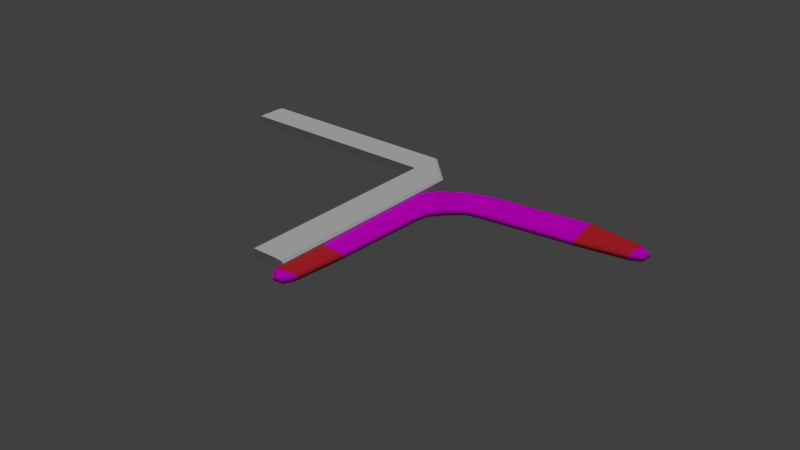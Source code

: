 # Source: boomerang2.blend  (saved by Blender 2.77.0; exported with 4.5.12 LTS)
import bpy
from mathutils import Matrix  # noqa: F401  (used for matrix-valued properties, if any)

bpy.ops.wm.read_factory_settings(use_empty=True)
scene = bpy.context.scene
scene.name = 'Scene'

# ---- collections
col_collection_1 = bpy.data.collections.new('Collection 1'); scene.collection.children.link(col_collection_1)

# ---- images (referenced by path relative to the original .blend; pixels are not part of the script)
import os
ASSET_DIR = os.environ.get("B2B_ASSET_DIR", "")  # directory of the original .blend (textures are referenced by path, not embedded)
HERE = os.path.dirname(os.path.abspath(__file__))  # packed textures are extracted next to this script under _unpacked/

def load_image(name, relpath, width, height, colorspace="sRGB"):
    """Load a texture the original file referenced (path relative to the .blend, or extracted next to this script)."""
    p = next((c for c in (os.path.join(HERE, relpath), os.path.join(ASSET_DIR, relpath)) if relpath and os.path.exists(c)), "")
    if p:
        img = bpy.data.images.load(p, check_existing=True)
        img.name = name
    else:  # same state as the original file: an image datablock whose file is absent (Cycles renders it pink)
        img = bpy.data.images.new(name, width, height)
        img.source = "FILE"
        img.filepath = "//" + (relpath or name)
    img.colorspace_settings.name = colorspace
    return img
img_brazilian_rosewood_tif_001 = load_image('Brazilian_Rosewood.tif.001', 'Brazilian_Rosewood.tif', 1024, 1024, 'sRGB')

# ---- materials (node trees are filled in below, after node groups)
mat_grip = bpy.data.materials.new('Grip')
mat_grip.alpha_threshold = 0.0
mat_grip.diffuse_color = (0.8, 0.02712, 0.04174, 1.0)
mat_grip.roughness = 0.5
mat_wood = bpy.data.materials.new('Wood')
mat_wood.alpha_threshold = 0.0
mat_wood.roughness = 0.5

# ---- material node trees
mat_wood.use_nodes = True; mat_wood.node_tree.nodes.clear()
_N = mat_wood.node_tree.nodes; _L = mat_wood.node_tree.links
n0 = _N.new('ShaderNodeOutputMaterial'); n0.name = 'Material Output'; n0.location = (300, 300)
n1 = _N.new('ShaderNodeBsdfDiffuse'); n1.name = 'Diffuse BSDF'; n1.location = (10, 300)
n2 = _N.new('ShaderNodeTexImage'); n2.name = 'Image Texture'; n2.location = (-180, 300)
n2.width = 140
n2.image = img_brazilian_rosewood_tif_001
_L.new(n1.outputs[0], n0.inputs[0])
_L.new(n2.outputs[0], n1.inputs[0])
n0.is_active_output = True

# ---- world
world_world = bpy.data.worlds.new('World'); scene.world = world_world
world_world.color = (0.05088, 0.05088, 0.05088)
world_world.use_sun_shadow = False
world_world.sun_shadow_jitter_overblur = 0.0
world_world.cycles.sampling_method = 'MANUAL'

# ---- lights
light_hemi_001 = bpy.data.lights.new('Hemi.001', 'SUN')
light_hemi_001.transmission_factor = 0.0
light_hemi_001.angle = 0.1993
light_hemi_001.energy = 1.0
light_hemi_001.shadow_buffer_clip_start = 0.5
light_hemi_001.shadow_soft_size = 0.1
light_hemi_001.shadow_cascade_max_distance = 1000.0

# ---- meshes
me_cube = bpy.data.meshes.new('Cube')
me_cube.from_pydata([(-0.1257, -0.04913, 0.01657), (-0.1257, -0.04913, -0.01176), (-0.1257, 0.5831, 0.01657), (-0.1257, 0.5831, -0.01176), (-0.758, 0.5831, 0.01657), (-0.758, 0.5831, -0.01176), (-0.1258, 0.5831, 0.01657), (-0.1258, 0.5831, -0.01176), (-0.06152, -0.04913, -0.01176), (-0.02248, -0.04913, -0.002342), (-0.042, -0.04913, -0.01049), (-0.02771, -0.04913, -0.007049), (-0.06152, 0.5831, -0.01176), (-0.02248, 0.5831, -0.002342), (-0.042, 0.5831, -0.01049), (-0.02771, 0.5831, -0.007049), (-0.758, 0.6863, -0.002342), (-0.758, 0.6473, -0.01176), (-0.758, 0.681, -0.007049), (-0.758, 0.6668, -0.01049), (-0.1258, 0.6863, -0.002342), (-0.1258, 0.6473, -0.01176), (-0.1258, 0.681, -0.007049), (-0.1258, 0.6668, -0.01049), (-0.02248, -0.04913, 0.00964), (-0.05122, -0.04913, 0.01657), (-0.0309, -0.04913, 0.01454), (-0.02248, 0.5831, 0.00964), (-0.05122, 0.5831, 0.01657), (-0.0309, 0.5831, 0.01454), (-0.758, 0.6576, 0.01657), (-0.758, 0.6863, 0.009639), (-0.758, 0.6779, 0.01454), (-0.1258, 0.6576, 0.01657), (-0.1258, 0.6863, 0.00964), (-0.1258, 0.6779, 0.01454)], [], [(1, 3, 12, 8), (3, 1, 0, 2), (2, 28, 33, 6), (1, 8, 10, 11, 9, 24, 26, 25, 0), (12, 3, 7, 21), (5, 7, 6, 4), (16, 18, 19, 17, 5, 4, 30, 32, 31), (4, 6, 33, 30), (17, 21, 7, 5), (20, 16, 31, 34), (27, 13, 20, 34), (8, 12, 14, 10), (10, 14, 15, 11), (11, 15, 13, 9), (21, 17, 19, 23), (23, 19, 18, 22), (22, 18, 16, 20), (12, 21, 23, 14), (14, 23, 22, 15), (15, 22, 20, 13), (9, 13, 27, 24), (28, 25, 26, 29), (29, 26, 24, 27), (30, 33, 35, 32), (32, 35, 34, 31), (27, 34, 35, 29), (29, 35, 33, 28), (25, 28, 2, 0)])
me_cube.use_remesh_preserve_volume = False
me_cube.use_remesh_preserve_attributes = False
me_cube.use_mirror_vertex_groups = False
me_cube.update()
me_boomerang = bpy.data.meshes.new('Boomerang')
me_boomerang.from_pydata([(0.4653, 0.342, -0.01701), (0.4666, 0.3481, -0.01094), (0.4413, 0.2338, -0.01094), (0.4427, 0.24, -0.01701), (0.5261, 0.3085, -0.01701), (0.5288, 0.3138, -0.01094), (0.4766, 0.209, -0.01094), (0.4793, 0.2143, -0.01701), (0.7544, 0.1149, -0.01701), (0.758, 0.1194, -0.01094), (0.6845, 0.02835, -0.01094), (0.6881, 0.03281, -0.01701), (0.8491, -0.02025, -0.01701), (0.8533, -0.01659, -0.01094), (0.7997, -0.06314, -0.01094), (0.8041, -0.05932, -0.01701), (0.8587, -0.05693, -0.01094), (0.8535, -0.05339, -0.01701), (0.8346, -0.06984, -0.01701), (0.8368, -0.07595, -0.01094), (0.4666, 0.3481, -0.006074), (0.4653, 0.342, 2.142e-07), (0.4427, 0.24, 2.142e-07), (0.4413, 0.2338, -0.006074), (0.5288, 0.3138, -0.006074), (0.5261, 0.3085, 2.142e-07), (0.4793, 0.2143, 2.142e-07), (0.4766, 0.209, -0.006074), (0.758, 0.1194, -0.006074), (0.7544, 0.1149, 2.142e-07), (0.6881, 0.03281, 2.142e-07), (0.6845, 0.02835, -0.006074), (0.8533, -0.01659, -0.006074), (0.8491, -0.02025, 2.142e-07), (0.8041, -0.05932, 2.142e-07), (0.7997, -0.06314, -0.006074), (0.8535, -0.05339, 2.142e-07), (0.8587, -0.05693, -0.006074), (0.8368, -0.07595, -0.006074), (0.8346, -0.06984, 2.142e-07), (0.3897, 0.3621, -0.01701), (0.3897, 0.3685, -0.01094), (0.3897, 0.2385, -0.01094), (0.3897, 0.2448, -0.01701), (0.3142, 0.342, -0.01701), (0.3129, 0.3481, -0.01094), (0.3381, 0.2338, -0.01094), (0.3368, 0.24, -0.01701), (0.2534, 0.3085, -0.01701), (0.2507, 0.3138, -0.01094), (0.3028, 0.209, -0.01094), (0.3002, 0.2143, -0.01701), (0.02511, 0.1149, -0.01701), (0.02147, 0.1194, -0.01094), (0.09497, 0.02835, -0.01094), (0.09138, 0.03281, -0.01701), (-0.06963, -0.02025, -0.01701), (-0.07385, -0.01659, -0.01094), (-0.02021, -0.06314, -0.01094), (-0.02461, -0.05932, -0.01701), (-0.07925, -0.05693, -0.01094), (-0.07406, -0.05339, -0.01701), (-0.05511, -0.06984, -0.01701), (-0.05734, -0.07595, -0.01094), (0.3897, 0.3685, -0.006074), (0.3897, 0.3621, 2.142e-07), (0.3897, 0.2448, 2.142e-07), (0.3897, 0.2385, -0.006074), (0.3129, 0.3481, -0.006074), (0.3142, 0.342, 2.142e-07), (0.3368, 0.24, 2.142e-07), (0.3381, 0.2338, -0.006074), (0.2507, 0.3138, -0.006074), (0.2534, 0.3085, 2.142e-07), (0.3002, 0.2143, 2.142e-07), (0.3028, 0.209, -0.006074), (0.02147, 0.1194, -0.006074), (0.02511, 0.1149, 2.142e-07), (0.09138, 0.03281, 2.142e-07), (0.09497, 0.02835, -0.006074), (-0.07385, -0.01659, -0.006074), (-0.06963, -0.02025, 2.142e-07), (-0.02461, -0.05932, 2.142e-07), (-0.02021, -0.06314, -0.006074), (-0.07406, -0.05339, 2.142e-07), (-0.07925, -0.05693, -0.006074), (-0.05734, -0.07595, -0.006074), (-0.05511, -0.06984, 2.142e-07)], [], [(41, 1, 20, 64), (1, 5, 24, 20), (5, 9, 28, 24), (9, 13, 32, 28), (13, 16, 37, 32), (22, 21, 25, 26), (26, 25, 29, 30), (30, 29, 33, 34), (34, 33, 36, 39), (6, 2, 23, 27), (66, 65, 21, 22), (2, 42, 67, 23), (16, 19, 38, 37), (15, 18, 17, 12), (11, 15, 12, 8), (19, 14, 35, 38), (7, 11, 8, 4), (14, 10, 31, 35), (3, 7, 4, 0), (10, 6, 27, 31), (3, 43, 42, 2), (40, 0, 1, 41), (7, 3, 2, 6), (0, 4, 5, 1), (11, 7, 6, 10), (4, 8, 9, 5), (15, 11, 10, 14), (8, 12, 13, 9), (17, 18, 19, 16), (18, 15, 14, 19), (12, 17, 16, 13), (23, 67, 66, 22), (64, 20, 21, 65), (27, 23, 22, 26), (20, 24, 25, 21), (31, 27, 26, 30), (24, 28, 29, 25), (35, 31, 30, 34), (28, 32, 33, 29), (37, 38, 39, 36), (38, 35, 34, 39), (32, 37, 36, 33), (43, 3, 0, 40), (41, 64, 68, 45), (45, 68, 72, 49), (49, 72, 76, 53), (53, 76, 80, 57), (57, 80, 85, 60), (70, 74, 73, 69), (74, 78, 77, 73), (78, 82, 81, 77), (82, 87, 84, 81), (50, 75, 71, 46), (66, 70, 69, 65), (42, 67, 66, 65, 64, 41, 40, 43), (46, 71, 67, 42), (60, 85, 86, 63), (59, 56, 61, 62), (55, 52, 56, 59), (63, 86, 83, 58), (51, 48, 52, 55), (58, 83, 79, 54), (47, 44, 48, 51), (54, 79, 75, 50), (47, 46, 42, 43), (40, 41, 45, 44), (51, 50, 46, 47), (44, 45, 49, 48), (55, 54, 50, 51), (48, 49, 53, 52), (59, 58, 54, 55), (52, 53, 57, 56), (61, 60, 63, 62), (62, 63, 58, 59), (56, 57, 60, 61), (71, 70, 66, 67), (64, 65, 69, 68), (75, 74, 70, 71), (68, 69, 73, 72), (79, 78, 74, 75), (72, 73, 77, 76), (83, 82, 78, 79), (76, 77, 81, 80), (85, 84, 87, 86), (86, 87, 82, 83), (80, 81, 84, 85), (43, 40, 44, 47)])
me_boomerang.polygons.foreach_set('use_smooth', [True] * 87)
me_boomerang.polygons.foreach_set('material_index', [1, 1, 1, 0, 1, 1, 1, 0, 1, 1, 1, 1, 1, 1, 0, 1, 1, 0, 1, 1, 1, 1, 1, 1, 1, 1, 0, 0, 1, 1, 1, 1, 1, 1, 1, 1, 1, 0, 0, 1, 1, 1, 1, 1, 1, 1, 0, 1, 1, 1, 0, 1, 1, 1, 1, 1, 1, 1, 0, 1, 1, 0, 1, 1, 1, 1, 1, 1, 1, 1, 0, 0, 1, 1, 1, 1, 1, 1, 1, 1, 1, 0, 0, 1, 1, 1, 1])
_uv = me_boomerang.uv_layers.new(name='UVMap')
_uv.uv.foreach_set('vector', [0.4998, 0.503, 0.5383, 0.503, 0.5383, 0.5055, 0.4998, 0.5055, 0.5383, 0.503, 0.5693, 0.503, 0.5693, 0.5055, 0.5383, 0.5055, 0.5693, 0.503, 0.6839, 0.503, 0.6839, 0.5055, 0.5693, 0.5055, 0.6013, 0.503, 0.5333, 0.503, 0.5333, 0.5055, 0.6013, 0.5055, 0.5333, 0.503, 0.5131, 0.503, 0.5131, 0.5055, 0.5333, 0.5055, 0.5263, 0.6616, 0.5376, 0.7126, 0.568, 0.6959, 0.5446, 0.6488, 0.5446, 0.6488, 0.568, 0.6959, 0.6821, 0.5991, 0.649, 0.558, 0.649, 0.558, 0.6821, 0.5991, 0.7295, 0.5315, 0.707, 0.512, 0.707, 0.512, 0.7295, 0.5315, 0.7317, 0.5149, 0.7222, 0.5067, 0.5433, 0.503, 0.5256, 0.503, 0.5256, 0.5055, 0.5433, 0.5055, 0.4998, 0.664, 0.4998, 0.7227, 0.5376, 0.7126, 0.5263, 0.6616, 0.5256, 0.503, 0.4998, 0.503, 0.4998, 0.5055, 0.5256, 0.5055, 0.7343, 0.503, 0.7234, 0.503, 0.7234, 0.5055, 0.7343, 0.5055, 0.707, 0.512, 0.7222, 0.5067, 0.7317, 0.5149, 0.7295, 0.5315, 0.649, 0.558, 0.707, 0.512, 0.7295, 0.5315, 0.6821, 0.5991, 0.7234, 0.503, 0.7048, 0.503, 0.7048, 0.5055, 0.7234, 0.5055, 0.5446, 0.6488, 0.649, 0.558, 0.6821, 0.5991, 0.568, 0.6959, 0.7048, 0.503, 0.6472, 0.503, 0.6472, 0.5055, 0.7048, 0.5055, 0.5263, 0.6616, 0.5446, 0.6488, 0.568, 0.6959, 0.5376, 0.7126, 0.6472, 0.503, 0.5433, 0.503, 0.5433, 0.5055, 0.6472, 0.5055, 0.5263, 0.6616, 0.4998, 0.664, 0.4998, 0.6609, 0.5256, 0.6585, 0.4998, 0.7227, 0.5376, 0.7126, 0.5383, 0.7157, 0.4998, 0.7259, 0.5446, 0.6488, 0.5263, 0.6616, 0.5256, 0.6585, 0.5433, 0.6461, 0.5376, 0.7126, 0.568, 0.6959, 0.5693, 0.6985, 0.5383, 0.7157, 0.649, 0.558, 0.5446, 0.6488, 0.5433, 0.6461, 0.6472, 0.5558, 0.568, 0.6959, 0.6821, 0.5991, 0.6839, 0.6013, 0.5693, 0.6985, 0.707, 0.512, 0.649, 0.558, 0.6472, 0.5558, 0.7048, 0.51, 0.6821, 0.5991, 0.7295, 0.5315, 0.7316, 0.5333, 0.6839, 0.6013, 0.7317, 0.5149, 0.7222, 0.5067, 0.7234, 0.5036, 0.7343, 0.5131, 0.7222, 0.5, 0.707, 0.5, 0.7048, 0.503, 0.7234, 0.503, 0.5315, 0.5, 0.5149, 0.5, 0.5131, 0.503, 0.5333, 0.503, 0.5256, 0.6585, 0.4998, 0.6609, 0.4998, 0.664, 0.5263, 0.6616, 0.4998, 0.7259, 0.5383, 0.7157, 0.5376, 0.7126, 0.4998, 0.7227, 0.5433, 0.6461, 0.5256, 0.6585, 0.5263, 0.6616, 0.5446, 0.6488, 0.5383, 0.7157, 0.5693, 0.6985, 0.568, 0.6959, 0.5376, 0.7126, 0.6472, 0.5558, 0.5433, 0.6461, 0.5446, 0.6488, 0.649, 0.558, 0.5693, 0.6985, 0.6839, 0.6013, 0.6821, 0.5991, 0.568, 0.6959, 0.7048, 0.51, 0.6472, 0.5558, 0.649, 0.558, 0.707, 0.512, 0.6839, 0.6013, 0.7316, 0.5333, 0.7295, 0.5315, 0.6821, 0.5991, 0.7343, 0.5131, 0.7234, 0.5036, 0.7222, 0.5067, 0.7317, 0.5149, 0.7234, 0.5055, 0.7048, 0.5055, 0.707, 0.5085, 0.7222, 0.5085, 0.5333, 0.5055, 0.5131, 0.5055, 0.5149, 0.5085, 0.5315, 0.5085, 0.4998, 0.664, 0.5263, 0.6616, 0.5376, 0.7126, 0.4998, 0.7227, 0.4998, 0.503, 0.4998, 0.5055, 0.4614, 0.5055, 0.4614, 0.503, 0.4614, 0.503, 0.4614, 0.5055, 0.4303, 0.5055, 0.4303, 0.503, 0.4303, 0.503, 0.4303, 0.5055, 0.3157, 0.5055, 0.3157, 0.503, 0.6013, 0.503, 0.6013, 0.5055, 0.5333, 0.5055, 0.5333, 0.503, 0.5333, 0.503, 0.5333, 0.5055, 0.5131, 0.5055, 0.5131, 0.503, 0.4733, 0.6616, 0.4551, 0.6488, 0.4316, 0.6959, 0.462, 0.7126, 0.4551, 0.6488, 0.3506, 0.558, 0.3175, 0.5991, 0.4316, 0.6959, 0.3506, 0.558, 0.2926, 0.512, 0.2701, 0.5315, 0.3175, 0.5991, 0.2926, 0.512, 0.2774, 0.5067, 0.2679, 0.5149, 0.2701, 0.5315, 0.4564, 0.503, 0.4564, 0.5055, 0.474, 0.5055, 0.474, 0.503, 0.4998, 0.664, 0.4733, 0.6616, 0.462, 0.7126, 0.4998, 0.7227, 0.6609, 0.503, 0.6609, 0.5055, 0.664, 0.5085, 0.7227, 0.5085, 0.7259, 0.5055, 0.7259, 0.503, 0.7227, 0.5, 0.664, 0.5, 0.474, 0.503, 0.474, 0.5055, 0.4998, 0.5055, 0.4998, 0.503, 0.2653, 0.503, 0.2653, 0.5055, 0.2763, 0.5055, 0.2763, 0.503, 0.2926, 0.512, 0.2701, 0.5315, 0.2679, 0.5149, 0.2774, 0.5067, 0.3506, 0.558, 0.3175, 0.5991, 0.2701, 0.5315, 0.2926, 0.512, 0.2763, 0.503, 0.2763, 0.5055, 0.2948, 0.5055, 0.2948, 0.503, 0.4551, 0.6488, 0.4316, 0.6959, 0.3175, 0.5991, 0.3506, 0.558, 0.2948, 0.503, 0.2948, 0.5055, 0.3524, 0.5055, 0.3524, 0.503, 0.4733, 0.6616, 0.462, 0.7126, 0.4316, 0.6959, 0.4551, 0.6488, 0.3524, 0.503, 0.3524, 0.5055, 0.4564, 0.5055, 0.4564, 0.503, 0.4733, 0.6616, 0.474, 0.6585, 0.4998, 0.6609, 0.4998, 0.664, 0.4998, 0.7227, 0.4998, 0.7259, 0.4614, 0.7157, 0.462, 0.7126, 0.4551, 0.6488, 0.4564, 0.6461, 0.474, 0.6585, 0.4733, 0.6616, 0.462, 0.7126, 0.4614, 0.7157, 0.4303, 0.6985, 0.4316, 0.6959, 0.3506, 0.558, 0.3524, 0.5558, 0.4564, 0.6461, 0.4551, 0.6488, 0.4316, 0.6959, 0.4303, 0.6985, 0.3157, 0.6013, 0.3175, 0.5991, 0.2926, 0.512, 0.2948, 0.51, 0.3524, 0.5558, 0.3506, 0.558, 0.3175, 0.5991, 0.3157, 0.6013, 0.268, 0.5333, 0.2701, 0.5315, 0.2679, 0.5149, 0.2653, 0.5131, 0.2763, 0.5036, 0.2774, 0.5067, 0.2774, 0.5, 0.2763, 0.503, 0.2948, 0.503, 0.2926, 0.5, 0.5315, 0.5, 0.5333, 0.503, 0.5131, 0.503, 0.5149, 0.5, 0.474, 0.6585, 0.4733, 0.6616, 0.4998, 0.664, 0.4998, 0.6609, 0.4998, 0.7259, 0.4998, 0.7227, 0.462, 0.7126, 0.4614, 0.7157, 0.4564, 0.6461, 0.4551, 0.6488, 0.4733, 0.6616, 0.474, 0.6585, 0.4614, 0.7157, 0.462, 0.7126, 0.4316, 0.6959, 0.4303, 0.6985, 0.3524, 0.5558, 0.3506, 0.558, 0.4551, 0.6488, 0.4564, 0.6461, 0.4303, 0.6985, 0.4316, 0.6959, 0.3175, 0.5991, 0.3157, 0.6013, 0.2948, 0.51, 0.2926, 0.512, 0.3506, 0.558, 0.3524, 0.5558, 0.3157, 0.6013, 0.3175, 0.5991, 0.2701, 0.5315, 0.268, 0.5333, 0.2653, 0.5131, 0.2679, 0.5149, 0.2774, 0.5067, 0.2763, 0.5036, 0.2763, 0.5055, 0.2774, 0.5085, 0.2926, 0.5085, 0.2948, 0.5055, 0.5333, 0.5055, 0.5315, 0.5085, 0.5149, 0.5085, 0.5131, 0.5055, 0.4998, 0.664, 0.4998, 0.7227, 0.462, 0.7126, 0.4733, 0.6616])
me_boomerang.materials.append(mat_grip)
me_boomerang.materials.append(mat_wood)
me_boomerang.use_remesh_preserve_volume = False
me_boomerang.use_remesh_preserve_attributes = False
me_boomerang.use_mirror_vertex_groups = False
me_boomerang.update()

# ---- objects
ob_cube_001 = bpy.data.objects.new('Cube.001', me_cube)
ob_hemi = bpy.data.objects.new('Hemi', light_hemi_001)
ob_boomerang = bpy.data.objects.new('Boomerang', me_boomerang)

# ---- transforms, parenting, visibility, modifiers, constraints
ob_cube_001.location = (0.0, 0.0, 0.0)
ob_cube_001.lineart.crease_threshold = 0.0
ob_hemi.location = (-0.3901, 0.08323, 0.01701)
ob_hemi.lineart.crease_threshold = 0.0
ob_boomerang.location = (0.0, 0.0, 0.0)
ob_boomerang.rotation_euler = (0.0, -0.0, 0.8185)
ob_boomerang.hide_viewport = True
ob_boomerang.lineart.crease_threshold = 0.0
_vg = ob_boomerang.vertex_groups.new(name='Grips')

# ---- collection membership
col_collection_1.objects.link(ob_cube_001)
col_collection_1.objects.link(ob_hemi)
col_collection_1.objects.link(ob_boomerang)

# ---- scene / render settings (as saved in the file)
scene.frame_start = 1; scene.frame_end = 250; scene.frame_set(1)
scene.render.engine = 'CYCLES'
scene.render.dither_intensity = 0.0
scene.cycles.use_denoising = False
scene.cycles.samples = 128
scene.cycles.sampling_pattern = 'TABULATED_SOBOL'
scene.cycles.light_sampling_threshold = 0.0
scene.cycles.use_adaptive_sampling = False
scene.cycles.use_light_tree = False
scene.cycles.blur_glossy = 0.0
scene.cycles.sample_clamp_indirect = 0.0
scene.view_settings.view_transform = 'Standard'
bpy.context.view_layer.update()

# ---- added for rendering (the .blend has no active camera): camera
cam_auto = bpy.data.cameras.new('AutoCamera')
cam_auto.lens = 50.0
cam_auto.sensor_width = 36.0
cam_auto.clip_end = 1000.0
ob_auto_camera = bpy.data.objects.new('AutoCamera', cam_auto)
scene.collection.objects.link(ob_auto_camera)
ob_auto_camera.location = (1.70436, -1.67964, 1.32298)
ob_auto_camera.rotation_euler = (1.09748, -7.21219e-08, 0.694738)
scene.camera = ob_auto_camera
bpy.context.view_layer.update()

